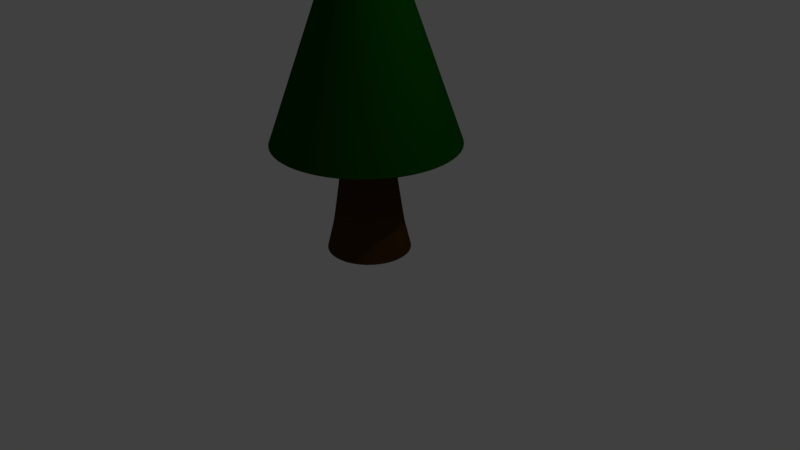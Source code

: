 # Source: 07.blend  (saved by Blender 2.78.0; exported with 4.5.12 LTS)
import bpy
from mathutils import Matrix  # noqa: F401  (used for matrix-valued properties, if any)

bpy.ops.wm.read_factory_settings(use_empty=True)
scene = bpy.context.scene
scene.name = 'Scene'

# ---- collections
col_collection_1 = bpy.data.collections.new('Collection 1'); scene.collection.children.link(col_collection_1)

# ---- materials (node trees are filled in below, after node groups)
mat_material_001 = bpy.data.materials.new('Material.001')
mat_material_001.alpha_threshold = 0.0
mat_material_001.roughness = 0.5
mat_material_002 = bpy.data.materials.new('Material.002')
mat_material_002.alpha_threshold = 0.0
mat_material_002.roughness = 0.5

# ---- material node trees
mat_material_001.use_nodes = True; mat_material_001.node_tree.nodes.clear()
_N = mat_material_001.node_tree.nodes; _L = mat_material_001.node_tree.links
n0 = _N.new('ShaderNodeOutputMaterial'); n0.name = 'Material Output'; n0.location = (300, 300)
n1 = _N.new('ShaderNodeBsdfDiffuse'); n1.name = 'Diffuse BSDF'; n1.location = (10, 300)
n1.inputs[0].default_value = (0.00254, 0.06998, 0.0, 1.0)
_L.new(n1.outputs[0], n0.inputs[0])
n0.is_active_output = True
mat_material_002.use_nodes = True; mat_material_002.node_tree.nodes.clear()
_N = mat_material_002.node_tree.nodes; _L = mat_material_002.node_tree.links
n0 = _N.new('ShaderNodeOutputMaterial'); n0.name = 'Material Output'; n0.location = (300, 300)
n1 = _N.new('ShaderNodeBsdfDiffuse'); n1.name = 'Diffuse BSDF'; n1.location = (10, 300)
n1.inputs[0].default_value = (0.06681, 0.0303, 0.004765, 1.0)
_L.new(n1.outputs[0], n0.inputs[0])
n0.is_active_output = True

# ---- world
world_world = bpy.data.worlds.new('World'); scene.world = world_world
world_world.color = (0.05088, 0.05088, 0.05088)
world_world.use_sun_shadow = False
world_world.sun_shadow_jitter_overblur = 0.0
world_world.cycles.sampling_method = 'MANUAL'

# ---- cameras
cam_camera = bpy.data.cameras.new('Camera')
cam_camera.clip_end = 100.0
cam_camera.lens = 35.0
cam_camera.sensor_width = 32.0
cam_camera.sensor_height = 18.0
cam_camera.ortho_scale = 7.314
cam_camera.dof.focus_distance = 0.0

# ---- lights
light_lamp = bpy.data.lights.new('Lamp', 'POINT')
light_lamp.transmission_factor = 0.0
light_lamp.cutoff_distance = 30.0
light_lamp.energy = 100.0
light_lamp.shadow_buffer_clip_start = 1.001
light_lamp.shadow_soft_size = 0.1
light_lamp.shadow_maximum_resolution = 0.006
light_lamp.use_absolute_resolution = True

# ---- meshes
me_cylinder_001 = bpy.data.meshes.new('Cylinder.001')
me_cylinder_001.from_pydata([(-3.502, 1.198, -1.213), (-3.044, 1.106, -1.213), (-2.655, 0.8468, -1.213), (-2.396, 0.4583, -1.213), (-2.305, -5.483e-08, -1.213), (-2.396, -0.4583, -1.213), (-2.655, -0.8468, -1.213), (-3.044, -1.106, -1.213), (-3.502, -1.198, -1.213), (-3.96, -1.106, -1.213), (-4.349, -0.8468, -1.213), (-4.609, -0.4583, -1.213), (-4.7, 1.18e-08, -1.213), (-4.609, 0.4583, -1.213), (-4.349, 0.8468, -1.213), (-3.96, 1.106, -1.213), (-3.044, 1.106, -1.213), (-2.655, 0.8468, -1.213), (-2.396, 0.4583, -1.213), (-2.305, -5.483e-08, -1.213), (-2.396, -0.4583, -1.213), (-2.655, -0.8468, -1.213), (-3.044, -1.106, -1.213), (-3.502, -1.198, -1.213), (-3.96, -1.106, -1.213), (-4.349, -0.8468, -1.213), (-4.609, -0.4583, -1.213), (-4.7, 1.18e-08, -1.213), (-4.609, 0.4583, -1.213), (-4.349, 0.8468, -1.213), (-3.96, 1.106, -1.213), (-3.502, 1.198, -1.213), (-3.044, 1.106, -1.213), (-2.655, 0.8468, -1.213), (-2.396, 0.4583, -1.213), (-2.305, -5.483e-08, -1.213), (-2.396, -0.4583, -1.213), (-2.655, -0.8468, -1.213), (-3.044, -1.106, -1.213), (-3.502, -1.198, -1.213), (-3.96, -1.106, -1.213), (-4.349, -0.8468, -1.213), (-4.609, -0.4583, -1.213), (-4.7, 1.18e-08, -1.213), (-4.609, 0.4583, -1.213), (-4.349, 0.8468, -1.213), (-3.96, 1.106, -1.213), (-3.502, 1.198, -1.213), (-3.502, 0.009661, 1.985), (-3.499, 0.008925, 1.985), (-3.495, 0.006831, 1.985), (-3.493, 0.003697, 1.985), (-3.493, 1.229e-08, 1.985), (-3.493, -0.003697, 1.985), (-3.495, -0.006831, 1.985), (-3.499, -0.008925, 1.985), (-3.502, -0.009661, 1.985), (-3.506, -0.008925, 1.985), (-3.509, -0.006831, 1.985), (-3.511, -0.003697, 1.985), (-3.512, 1.283e-08, 1.985), (-3.511, 0.003697, 1.985), (-3.509, 0.006831, 1.985), (-3.506, 0.008925, 1.985)], [], [(0, 1, 2, 3, 4, 5, 6, 7, 8, 9, 10, 11, 12, 13, 14, 15), (0, 31, 16, 1), (1, 16, 17, 2), (2, 17, 18, 3), (3, 18, 19, 4), (4, 19, 20, 5), (5, 20, 21, 6), (6, 21, 22, 7), (7, 22, 23, 8), (8, 23, 24, 9), (9, 24, 25, 10), (10, 25, 26, 11), (11, 26, 27, 12), (12, 27, 28, 13), (13, 28, 29, 14), (14, 29, 30, 15), (15, 30, 31, 0), (30, 46, 47, 31), (29, 45, 46, 30), (28, 44, 45, 29), (27, 43, 44, 28), (26, 42, 43, 27), (25, 41, 42, 26), (24, 40, 41, 25), (23, 39, 40, 24), (22, 38, 39, 23), (21, 37, 38, 22), (20, 36, 37, 21), (19, 35, 36, 20), (18, 34, 35, 19), (17, 33, 34, 18), (16, 32, 33, 17), (31, 47, 32, 16), (46, 63, 48, 47), (45, 62, 63, 46), (44, 61, 62, 45), (43, 60, 61, 44), (42, 59, 60, 43), (41, 58, 59, 42), (40, 57, 58, 41), (39, 56, 57, 40), (38, 55, 56, 39), (37, 54, 55, 38), (36, 53, 54, 37), (35, 52, 53, 36), (34, 51, 52, 35), (33, 50, 51, 34), (32, 49, 50, 33), (47, 48, 49, 32)])
me_cylinder_001.polygons.foreach_set('use_smooth', [True] * 49)
me_cylinder_001.materials.append(mat_material_001)
me_cylinder_001.use_remesh_preserve_volume = False
me_cylinder_001.use_remesh_preserve_attributes = False
me_cylinder_001.use_mirror_vertex_groups = False
me_cylinder_001.update()
me_cylinder = bpy.data.meshes.new('Cylinder')
me_cylinder.from_pydata([(0.0, 1.0, -1.123), (0.0, 1.0, 0.8774), (0.3827, 0.9239, -1.123), (0.3827, 0.9239, 0.8774), (0.7071, 0.7071, -1.123), (0.7071, 0.7071, 0.8774), (0.9239, 0.3827, -1.123), (0.9239, 0.3827, 0.8774), (1.0, -4.371e-08, -1.123), (1.0, -4.371e-08, 0.8774), (0.9239, -0.3827, -1.123), (0.9239, -0.3827, 0.8774), (0.7071, -0.7071, -1.123), (0.7071, -0.7071, 0.8774), (0.3827, -0.9239, -1.123), (0.3827, -0.9239, 0.8774), (1.51e-07, -1.0, -1.123), (1.51e-07, -1.0, 0.8774), (-0.3827, -0.9239, -1.123), (-0.3827, -0.9239, 0.8774), (-0.7071, -0.7071, -1.123), (-0.7071, -0.7071, 0.8774), (-0.9239, -0.3827, -1.123), (-0.9239, -0.3827, 0.8774), (-1.0, 1.192e-08, -1.123), (-1.0, 1.192e-08, 0.8774), (-0.9239, 0.3827, -1.123), (-0.9239, 0.3827, 0.8774), (-0.7071, 0.7071, -1.123), (-0.7071, 0.7071, 0.8774), (-0.3827, 0.9239, -1.123), (-0.3827, 0.9239, 0.8774), (2.345e-08, 0.3706, 0.2679), (0.1418, 0.3424, 0.2679), (0.2621, 0.2621, 0.2679), (0.3424, 0.1418, 0.2679), (0.3706, -9.166e-09, 0.2679), (0.3424, -0.1418, 0.2679), (0.2621, -0.2621, 0.2679), (0.1418, -0.3424, 0.2679), (7.941e-08, -0.3706, 0.2679), (-0.1418, -0.3424, 0.2679), (-0.2621, -0.2621, 0.2679), (-0.3424, -0.1418, 0.2679), (-0.3706, 1.145e-08, 0.2679), (-0.3424, 0.1418, 0.2679), (-0.2621, 0.2621, 0.2679), (-0.1418, 0.3424, 0.2679), (0.3206, 0.7741, -0.879), (0.5925, 0.5925, -0.879), (0.7741, 0.3206, -0.879), (0.8379, -3.503e-08, -0.879), (0.7741, -0.3206, -0.879), (0.5925, -0.5925, -0.879), (0.3206, -0.7741, -0.879), (1.332e-07, -0.8379, -0.879), (-0.3206, -0.7741, -0.879), (-0.5925, -0.5925, -0.879), (-0.7741, -0.3206, -0.879), (-0.8379, 1.159e-08, -0.879), (-0.7741, 0.3206, -0.879), (-0.5925, 0.5925, -0.879), (-0.3206, 0.7741, -0.879), (6.707e-09, 0.8379, -0.879), (6.707e-09, 0.8379, -0.879), (0.3206, 0.7741, -0.879), (0.5925, 0.5925, -0.879), (0.7741, 0.3206, -0.879), (0.8379, -3.503e-08, -0.879), (0.7741, -0.3206, -0.879), (0.5925, -0.5925, -0.879), (0.3206, -0.7741, -0.879), (1.332e-07, -0.8379, -0.879), (-0.3206, -0.7741, -0.879), (-0.5925, -0.5925, -0.879), (-0.7741, -0.3206, -0.879), (-0.8379, 1.159e-08, -0.879), (-0.7741, 0.3206, -0.879), (-0.5925, 0.5925, -0.879), (-0.3206, 0.7741, -0.879), (0.0, 1.0, 0.8774), (0.3827, 0.9239, 0.8774), (0.7071, 0.7071, 0.8774), (0.9239, 0.3827, 0.8774), (1.0, -4.371e-08, 0.8774), (0.9239, -0.3827, 0.8774), (0.7071, -0.7071, 0.8774), (0.3827, -0.9239, 0.8774), (1.51e-07, -1.0, 0.8774), (-0.3827, -0.9239, 0.8774), (-0.7071, -0.7071, 0.8774), (-0.9239, -0.3827, 0.8774), (-1.0, 1.192e-08, 0.8774), (-0.9239, 0.3827, 0.8774), (-0.7071, 0.7071, 0.8774), (-0.3827, 0.9239, 0.8774), (0.3827, 0.9239, -1.123), (0.7071, 0.7071, -1.123), (0.9239, 0.3827, -1.123), (1.0, -4.371e-08, -1.123), (0.9239, -0.3827, -1.123), (0.7071, -0.7071, -1.123), (0.3827, -0.9239, -1.123), (1.51e-07, -1.0, -1.123), (-0.3827, -0.9239, -1.123), (-0.7071, -0.7071, -1.123), (-0.9239, -0.3827, -1.123), (-1.0, 1.192e-08, -1.123), (-0.9239, 0.3827, -1.123), (-0.7071, 0.7071, -1.123), (-0.3827, 0.9239, -1.123), (0.0, 1.0, -1.123), (0.0, 1.0, -1.123), (0.3827, 0.9239, -1.123), (0.7071, 0.7071, -1.123), (0.9239, 0.3827, -1.123), (1.0, -4.371e-08, -1.123), (0.9239, -0.3827, -1.123), (0.7071, -0.7071, -1.123), (0.3827, -0.9239, -1.123), (1.51e-07, -1.0, -1.123), (-0.3827, -0.9239, -1.123), (-0.7071, -0.7071, -1.123), (-0.9239, -0.3827, -1.123), (-1.0, 1.192e-08, -1.123), (-0.9239, 0.3827, -1.123), (-0.7071, 0.7071, -1.123), (-0.3827, 0.9239, -1.123)], [], [(80, 1, 3, 81), (81, 3, 5, 82), (82, 5, 7, 83), (83, 7, 9, 84), (84, 9, 11, 85), (85, 11, 13, 86), (86, 13, 15, 87), (87, 15, 17, 88), (88, 17, 19, 89), (89, 19, 21, 90), (90, 21, 23, 91), (91, 23, 25, 92), (92, 25, 27, 93), (93, 27, 29, 94), (3, 1, 31, 29, 27, 25, 23, 21, 19, 17, 15, 13, 11, 9, 7, 5), (94, 29, 31, 95), (95, 31, 1, 80), (0, 2, 4, 6, 8, 10, 12, 14, 16, 18, 20, 22, 24, 26, 28, 30), (79, 47, 32, 64), (78, 46, 47, 79), (77, 45, 46, 78), (76, 44, 45, 77), (75, 43, 44, 76), (74, 42, 43, 75), (73, 41, 42, 74), (72, 40, 41, 73), (71, 39, 40, 72), (70, 38, 39, 71), (69, 37, 38, 70), (68, 36, 37, 69), (67, 35, 36, 68), (66, 34, 35, 67), (65, 33, 34, 66), (64, 32, 33, 65), (112, 63, 48, 113), (113, 48, 49, 114), (114, 49, 50, 115), (115, 50, 51, 116), (116, 51, 52, 117), (117, 52, 53, 118), (118, 53, 54, 119), (119, 54, 55, 120), (120, 55, 56, 121), (121, 56, 57, 122), (122, 57, 58, 123), (123, 58, 59, 124), (124, 59, 60, 125), (125, 60, 61, 126), (126, 61, 62, 127), (127, 62, 63, 112), (63, 64, 65, 48), (48, 65, 66, 49), (49, 66, 67, 50), (50, 67, 68, 51), (51, 68, 69, 52), (52, 69, 70, 53), (53, 70, 71, 54), (54, 71, 72, 55), (55, 72, 73, 56), (56, 73, 74, 57), (57, 74, 75, 58), (58, 75, 76, 59), (59, 76, 77, 60), (60, 77, 78, 61), (61, 78, 79, 62), (62, 79, 64, 63), (47, 95, 80, 32), (46, 94, 95, 47), (45, 93, 94, 46), (44, 92, 93, 45), (43, 91, 92, 44), (42, 90, 91, 43), (41, 89, 90, 42), (40, 88, 89, 41), (39, 87, 88, 40), (38, 86, 87, 39), (37, 85, 86, 38), (36, 84, 85, 37), (35, 83, 84, 36), (34, 82, 83, 35), (33, 81, 82, 34), (32, 80, 81, 33), (30, 110, 111, 0), (28, 109, 110, 30), (26, 108, 109, 28), (24, 107, 108, 26), (22, 106, 107, 24), (20, 105, 106, 22), (18, 104, 105, 20), (16, 103, 104, 18), (14, 102, 103, 16), (12, 101, 102, 14), (10, 100, 101, 12), (8, 99, 100, 10), (6, 98, 99, 8), (4, 97, 98, 6), (2, 96, 97, 4), (0, 111, 96, 2), (110, 127, 112, 111), (109, 126, 127, 110), (108, 125, 126, 109), (107, 124, 125, 108), (106, 123, 124, 107), (105, 122, 123, 106), (104, 121, 122, 105), (103, 120, 121, 104), (102, 119, 120, 103), (101, 118, 119, 102), (100, 117, 118, 101), (99, 116, 117, 100), (98, 115, 116, 99), (97, 114, 115, 98), (96, 113, 114, 97), (111, 112, 113, 96)])
me_cylinder.polygons.foreach_set('use_smooth', [True] * 114)
me_cylinder.materials.append(mat_material_002)
me_cylinder.use_remesh_preserve_volume = False
me_cylinder.use_remesh_preserve_attributes = False
me_cylinder.use_mirror_vertex_groups = False
me_cylinder.update()

# ---- objects
ob_cylinder_001 = bpy.data.objects.new('Cylinder.001', me_cylinder_001)
ob_cylinder = bpy.data.objects.new('Cylinder', me_cylinder)
ob_lamp = bpy.data.objects.new('Lamp', light_lamp)
ob_camera = bpy.data.objects.new('Camera', cam_camera)

# ---- transforms, parenting, visibility, modifiers, constraints
ob_cylinder_001.location = (3.554, -0.05756, 2.789)
ob_cylinder_001.lineart.crease_threshold = 0.0
_m = ob_cylinder_001.modifiers.new('Subsurf', 'SUBSURF')
_m.uv_smooth = 'PRESERVE_CORNERS'
_m.quality = 2
_m.levels = 6
_m.show_only_control_edges = False
ob_cylinder.location = (0.02641, -0.01286, 1.778)
ob_cylinder.scale = (0.5422, 0.5422, 1.455)
ob_cylinder.lineart.crease_threshold = 0.0
_m = ob_cylinder.modifiers.new('Subsurf', 'SUBSURF')
_m.uv_smooth = 'PRESERVE_CORNERS'
_m.quality = 2
_m.levels = 5
_m.show_only_control_edges = False
ob_lamp.location = (4.076, 1.005, 5.904)
ob_lamp.rotation_euler = (0.6503, 0.05522, 1.866)
ob_lamp.lock_rotations_4d = False
ob_lamp.empty_display_type = 'ARROWS'
ob_lamp.color = (0.0, 0.0, 0.0, 0.0)
ob_lamp.lineart.crease_threshold = 0.0
ob_camera.location = (7.481, -6.508, 5.344)
ob_camera.rotation_euler = (1.109, 0.0, 0.8149)
ob_camera.lock_rotations_4d = False
ob_camera.empty_display_type = 'ARROWS'
ob_camera.color = (0.0, 0.0, 0.0, 0.0)
ob_camera.display_type = 'WIRE'
ob_camera.lineart.crease_threshold = 0.0

# ---- collection membership
col_collection_1.objects.link(ob_cylinder_001)
col_collection_1.objects.link(ob_cylinder)
col_collection_1.objects.link(ob_lamp)
col_collection_1.objects.link(ob_camera)

# ---- scene / render settings (as saved in the file)
scene.camera = ob_camera
scene.frame_start = 1; scene.frame_end = 250; scene.frame_set(1)
scene.render.engine = 'CYCLES'
scene.render.resolution_percentage = 50
scene.render.dither_intensity = 0.0
scene.cycles.use_denoising = False
scene.cycles.samples = 128
scene.cycles.sampling_pattern = 'TABULATED_SOBOL'
scene.cycles.light_sampling_threshold = 0.0
scene.cycles.use_adaptive_sampling = False
scene.cycles.use_light_tree = False
scene.cycles.blur_glossy = 0.0
scene.cycles.sample_clamp_indirect = 0.0
scene.view_settings.view_transform = 'Standard'
bpy.context.view_layer.update()

